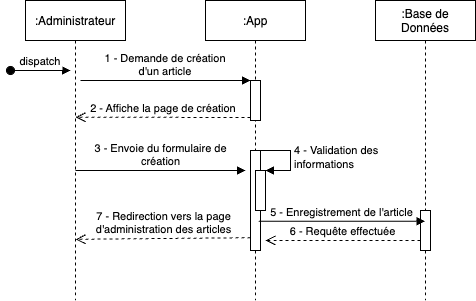

The diagram above was exported from draw.io. Its source (the exported page's mxGraphModel, read from the mxfile embedded in the PNG):
<mxGraphModel dx="1482" dy="854" grid="1" gridSize="10" guides="1" tooltips="1" connect="1" arrows="1" fold="1" page="1" pageScale="1" pageWidth="850" pageHeight="1100" math="0" shadow="0">
  <root>
    <mxCell id="0" />
    <mxCell id="1" parent="0" />
    <mxCell id="3nuBFxr9cyL0pnOWT2aG-1" value=":Administrateur" style="shape=umlLifeline;perimeter=lifelinePerimeter;container=1;collapsible=0;recursiveResize=0;rounded=0;shadow=0;strokeWidth=1;" parent="1" vertex="1">
      <mxGeometry x="120" y="80" width="100" height="300" as="geometry" />
    </mxCell>
    <mxCell id="3nuBFxr9cyL0pnOWT2aG-3" value="dispatch" style="verticalAlign=bottom;startArrow=oval;endArrow=block;startSize=8;shadow=0;strokeWidth=1;" parent="3nuBFxr9cyL0pnOWT2aG-1" edge="1">
      <mxGeometry relative="1" as="geometry">
        <mxPoint x="-15" y="70" as="sourcePoint" />
        <mxPoint x="45" y="70" as="targetPoint" />
      </mxGeometry>
    </mxCell>
    <mxCell id="D7nRnIhpH4691jY-YeIe-4" value="3 - Envoie du formulaire de &lt;br&gt;création" style="html=1;verticalAlign=bottom;endArrow=block;rounded=0;" parent="3nuBFxr9cyL0pnOWT2aG-1" edge="1">
      <mxGeometry width="80" relative="1" as="geometry">
        <mxPoint x="50" y="170" as="sourcePoint" />
        <mxPoint x="220" y="170" as="targetPoint" />
      </mxGeometry>
    </mxCell>
    <mxCell id="3nuBFxr9cyL0pnOWT2aG-5" value=":App" style="shape=umlLifeline;perimeter=lifelinePerimeter;container=1;collapsible=0;recursiveResize=0;rounded=0;shadow=0;strokeWidth=1;" parent="1" vertex="1">
      <mxGeometry x="300" y="80" width="100" height="300" as="geometry" />
    </mxCell>
    <mxCell id="3nuBFxr9cyL0pnOWT2aG-6" value="" style="points=[];perimeter=orthogonalPerimeter;rounded=0;shadow=0;strokeWidth=1;" parent="3nuBFxr9cyL0pnOWT2aG-5" vertex="1">
      <mxGeometry x="45" y="80" width="10" height="40" as="geometry" />
    </mxCell>
    <mxCell id="D7nRnIhpH4691jY-YeIe-5" value="" style="html=1;points=[];perimeter=orthogonalPerimeter;" parent="3nuBFxr9cyL0pnOWT2aG-5" vertex="1">
      <mxGeometry x="45" y="150" width="10" height="100" as="geometry" />
    </mxCell>
    <mxCell id="D7nRnIhpH4691jY-YeIe-6" value="" style="html=1;points=[];perimeter=orthogonalPerimeter;" parent="3nuBFxr9cyL0pnOWT2aG-5" vertex="1">
      <mxGeometry x="50" y="170" width="10" height="40" as="geometry" />
    </mxCell>
    <mxCell id="D7nRnIhpH4691jY-YeIe-7" value="4 - Validation des &lt;br&gt;informations" style="edgeStyle=orthogonalEdgeStyle;html=1;align=left;spacingLeft=2;endArrow=block;rounded=0;entryX=1;entryY=0;" parent="3nuBFxr9cyL0pnOWT2aG-5" target="D7nRnIhpH4691jY-YeIe-6" edge="1">
      <mxGeometry x="-0.003" relative="1" as="geometry">
        <mxPoint x="55" y="150" as="sourcePoint" />
        <Array as="points">
          <mxPoint x="85" y="150" />
        </Array>
        <mxPoint as="offset" />
      </mxGeometry>
    </mxCell>
    <mxCell id="3nuBFxr9cyL0pnOWT2aG-7" value="2 - Affiche la page de création" style="verticalAlign=bottom;endArrow=open;dashed=1;endSize=8;exitX=-0.003;exitY=0.925;shadow=0;strokeWidth=1;exitDx=0;exitDy=0;exitPerimeter=0;entryX=0.501;entryY=0.389;entryDx=0;entryDy=0;entryPerimeter=0;" parent="1" source="3nuBFxr9cyL0pnOWT2aG-6" target="3nuBFxr9cyL0pnOWT2aG-1" edge="1">
      <mxGeometry relative="1" as="geometry">
        <mxPoint x="176.57999999999993" y="183.63" as="targetPoint" />
        <Array as="points" />
      </mxGeometry>
    </mxCell>
    <mxCell id="3nuBFxr9cyL0pnOWT2aG-8" value="1 - Demande de création &#10;d'un article" style="verticalAlign=bottom;endArrow=block;entryX=0;entryY=0;shadow=0;strokeWidth=1;" parent="1" target="3nuBFxr9cyL0pnOWT2aG-6" edge="1">
      <mxGeometry x="0.0019" relative="1" as="geometry">
        <mxPoint x="175" y="160.0000000000001" as="sourcePoint" />
        <mxPoint as="offset" />
      </mxGeometry>
    </mxCell>
    <mxCell id="D7nRnIhpH4691jY-YeIe-1" value=":Base de&#10;Données" style="shape=umlLifeline;perimeter=lifelinePerimeter;container=1;collapsible=0;recursiveResize=0;rounded=0;shadow=0;strokeWidth=1;" parent="1" vertex="1">
      <mxGeometry x="470" y="80" width="100" height="300" as="geometry" />
    </mxCell>
    <mxCell id="D7nRnIhpH4691jY-YeIe-2" value="" style="points=[];perimeter=orthogonalPerimeter;rounded=0;shadow=0;strokeWidth=1;" parent="D7nRnIhpH4691jY-YeIe-1" vertex="1">
      <mxGeometry x="45" y="210" width="10" height="40" as="geometry" />
    </mxCell>
    <mxCell id="D7nRnIhpH4691jY-YeIe-8" value="5 - Enregistrement de l'article" style="html=1;verticalAlign=bottom;endArrow=block;rounded=0;exitX=0.835;exitY=0.708;exitDx=0;exitDy=0;exitPerimeter=0;" parent="1" source="D7nRnIhpH4691jY-YeIe-5" target="D7nRnIhpH4691jY-YeIe-1" edge="1">
      <mxGeometry width="80" relative="1" as="geometry">
        <mxPoint x="360" y="300" as="sourcePoint" />
        <mxPoint x="440" y="300" as="targetPoint" />
        <mxPoint as="offset" />
      </mxGeometry>
    </mxCell>
    <mxCell id="D7nRnIhpH4691jY-YeIe-9" value="6 - Requête effectuée" style="html=1;verticalAlign=bottom;endArrow=open;dashed=1;endSize=8;rounded=0;" parent="1" source="D7nRnIhpH4691jY-YeIe-2" edge="1">
      <mxGeometry relative="1" as="geometry">
        <mxPoint x="510" y="320" as="sourcePoint" />
        <mxPoint x="360" y="320" as="targetPoint" />
      </mxGeometry>
    </mxCell>
    <mxCell id="D7nRnIhpH4691jY-YeIe-10" value="7 - Redirection vers la page &lt;br&gt;d'administration des articles" style="html=1;verticalAlign=bottom;endArrow=open;dashed=1;endSize=8;rounded=0;entryX=0.501;entryY=0.796;entryDx=0;entryDy=0;entryPerimeter=0;exitX=-0.003;exitY=0.872;exitDx=0;exitDy=0;exitPerimeter=0;" parent="1" source="D7nRnIhpH4691jY-YeIe-5" target="3nuBFxr9cyL0pnOWT2aG-1" edge="1">
      <mxGeometry x="-0.0003" relative="1" as="geometry">
        <mxPoint x="300" y="320" as="sourcePoint" />
        <mxPoint x="220" y="320" as="targetPoint" />
        <mxPoint as="offset" />
      </mxGeometry>
    </mxCell>
  </root>
</mxGraphModel>